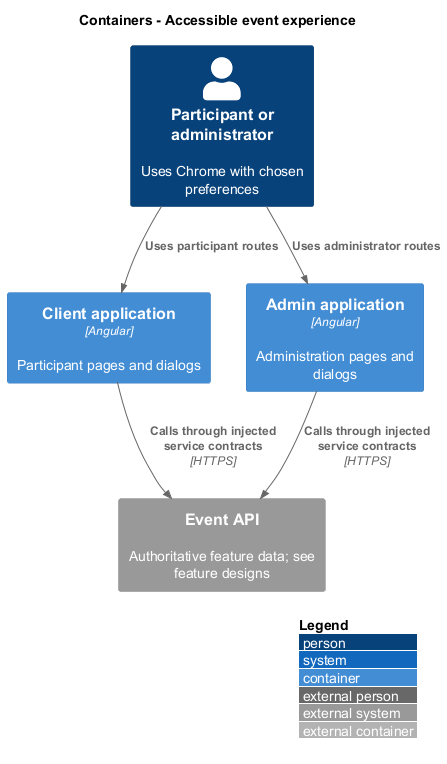

The diagram above was rendered by PlantUML. Its source (embedded in the PNG):
@startuml
!include <C4/C4_Container>
LAYOUT_WITH_LEGEND()
title Containers - Accessible event experience
Person(user, "Participant or administrator", "Uses Chrome with chosen preferences")
Container(client, "Client application", "Angular", "Participant pages and dialogs")
Container(admin, "Admin application", "Angular", "Administration pages and dialogs")
System_Ext(api, "Event API", "Authoritative feature data; see feature designs")
Rel(user, client, "Uses participant routes")
Rel(user, admin, "Uses administrator routes")
Rel(client, api, "Calls through injected service contracts", "HTTPS")
Rel(admin, api, "Calls through injected service contracts", "HTTPS")
@enduml